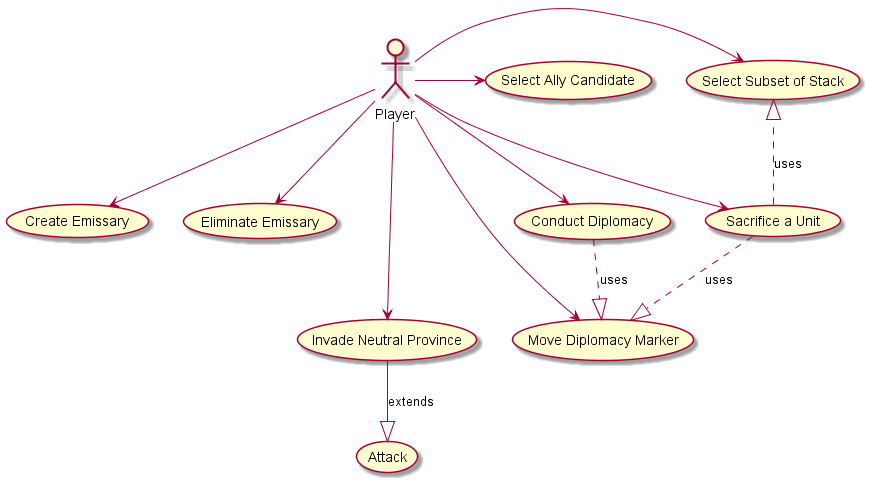

The diagram above was rendered by PlantUML. Its source (embedded in the PNG):
@startuml
actor Player


Player ->    (Select Subset of Stack)


Player ->      (Select Ally Candidate)
Player -->     (Create Emissary)
Player -->     (Eliminate Emissary)
Player --->    (Invade Neutral Province)
(Invade Neutral Province) --|> (Attack) :extends
Player --->    (Move Diplomacy Marker)
Player -->     (Conduct Diplomacy)
Player -->     (Sacrifice a Unit)
(Sacrifice a Unit) ..|>  (Select Subset of Stack) :uses
(Conduct Diplomacy) ..|> (Move Diplomacy Marker) :uses
(Sacrifice a Unit)  ..|> (Move Diplomacy Marker) :uses


@enduml